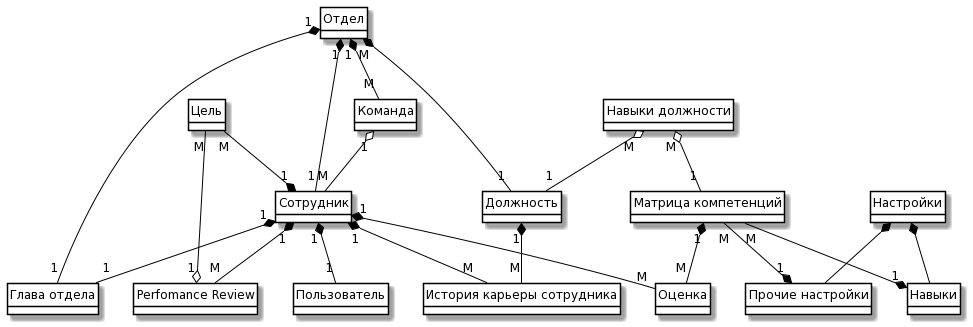

The diagram above was rendered by PlantUML. Its source (embedded in the PNG):
@startuml
skinparam class {
BackgroundColor White
ArrowColor Black
BorderColor Black
}
class "Сотрудник" {}
class "Отдел" {}
class "Команда" {}
class "Глава отдела" {}
class "Должность" {}
class "Навыки" {}
class "Прочие настройки" {}
class "Цель" {}
class "Оценка" {}
class "Perfomance Review" {}
entity "Настройки" {}
class "Матрица компетенций" {}
class "Пользователь" {}
class "История карьеры сотрудника" {}
class "Навыки должности" {}
"Сотрудник" "1" *-- "1" "Пользователь"
"Отдел" "1" *-- "1" "Сотрудник"
"Отдел" "M" *-- "1" "Должность"
"Отдел" "1" *-- "M" "Команда"
"Отдел" "1" *-- "1" "Глава отдела"
"Сотрудник" "1" *-- "1" "Глава отдела"
"Команда" "1" o-- "M" "Сотрудник"
"Сотрудник" "1" *-- "M" "История карьеры сотрудника"
"Должность" "1" *-- "M" "История карьеры сотрудника"
"Цель" "M" --* "1" "Сотрудник"
"Сотрудник" "1" *-- "М" "Оценка"
"Сотрудник" "1" *-- "М" "Perfomance Review"
"Навыки должности" "M" o-- "1" "Матрица компетенций"
"Навыки должности" "M" o-- "1" "Должность"
"Настройки" *-- "Навыки"
"Настройки" *-- "Прочие настройки"
"Цель" "М" --o "1" "Perfomance Review"
"Матрица компетенций" "M" --* "1" "Навыки"
"Матрица компетенций" "M" --* "1" "Прочие настройки"
"Матрица компетенций" "1" *-- "M" "Оценка"

hide methods
hide circle
@enduml